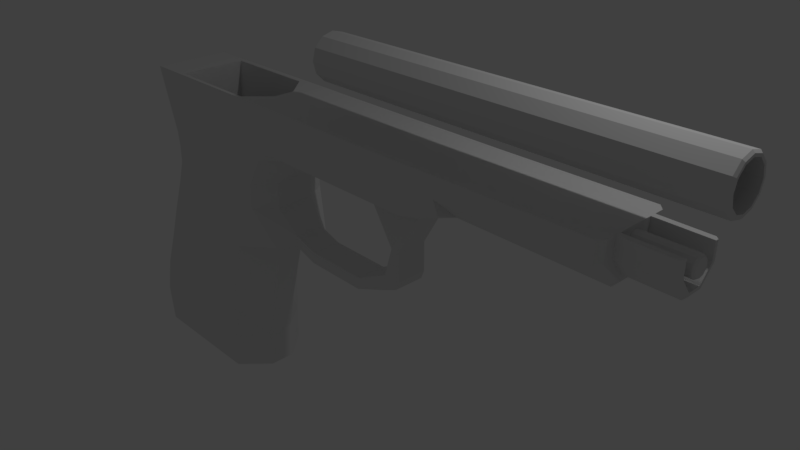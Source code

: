 # Source: Baretta_M9.blend  (saved by Blender 2.78.0; exported with 4.5.12 LTS)
import bpy
from mathutils import Matrix  # noqa: F401  (used for matrix-valued properties, if any)

bpy.ops.wm.read_factory_settings(use_empty=True)
scene = bpy.context.scene
scene.name = 'Scene'

# ---- collections
col_collection_1 = bpy.data.collections.new('Collection 1'); scene.collection.children.link(col_collection_1)

# ---- materials (node trees are filled in below, after node groups)
mat_material = bpy.data.materials.new('Material')
mat_material.alpha_threshold = 0.0
mat_material.use_transparent_shadow = False
mat_material.roughness = 0.5
mat_material.line_color = (0.0, 0.0, 0.0, 1.0)

# ---- material node trees

# ---- world
world_world = bpy.data.worlds.new('World'); scene.world = world_world
world_world.color = (0.05088, 0.05088, 0.05088)
world_world.use_sun_shadow = False
world_world.sun_shadow_jitter_overblur = 0.0
world_world.cycles.sampling_method = 'MANUAL'

# ---- cameras
cam_camera = bpy.data.cameras.new('Camera')
cam_camera.clip_end = 100.0
cam_camera.lens = 35.0
cam_camera.sensor_width = 32.0
cam_camera.sensor_height = 18.0
cam_camera.ortho_scale = 7.314
cam_camera.dof.focus_distance = 0.0
cam_camera.dof.aperture_fstop = 128.0

# ---- lights
light_lamp = bpy.data.lights.new('Lamp', 'POINT')
light_lamp.transmission_factor = 0.0
light_lamp.cutoff_distance = 30.0
light_lamp.energy = 100.0
light_lamp.shadow_buffer_clip_start = 1.001
light_lamp.shadow_soft_size = 0.1
light_lamp.shadow_maximum_resolution = 0.006
light_lamp.use_absolute_resolution = True

# ---- meshes
me_cube = bpy.data.meshes.new('Cube')
me_cube.from_pydata([(0.8909, 0.5909, -0.9832), (0.8909, -0.5909, -0.9832), (-0.5738, -0.4785, -0.9832), (-0.5738, 0.4785, -0.9832), (1.905, 0.5909, 2.75), (1.905, -0.5909, 2.75), (-0.1269, -0.5909, 2.41), (-0.1269, 0.5909, 2.41), (0.9136, 0.5909, -0.4312), (0.9364, 0.5909, 0.1207), (1.068, 0.5909, 0.6727), (1.2, 0.5909, 1.225), (1.645, 0.5909, 1.968), (1.656, 0.5909, 2.329), (0.9136, -0.5909, -0.4312), (0.9364, -0.5909, 0.1207), (1.068, -0.5909, 0.6727), (1.2, -0.5909, 1.225), (1.645, -0.5909, 1.968), (1.656, -0.5909, 2.329), (-1.064, -0.5909, -0.4312), (-0.934, -0.5909, 0.1207), (-0.7038, -0.5909, 0.6727), (-0.4903, -0.5909, 1.225), (-0.26, -0.5909, 1.777), (-0.1305, -0.5909, 2.135), (-1.064, 0.5909, -0.4312), (-0.934, 0.5909, 0.1207), (-0.7038, 0.5909, 0.6727), (-0.4903, 0.5909, 1.225), (-0.26, 0.5909, 1.777), (-0.1305, 0.5909, 2.135), (1.898, 0.5435, 3.5), (1.898, -0.5435, 3.5), (-0.5383, 0.5435, 3.495), (-0.5383, -0.5435, 3.495), (-1.227, -0.2936, -0.9832), (-1.227, 0.2936, -0.9832), (-0.3572, -0.2936, 2.135), (-0.3536, -0.2936, 2.41), (-0.3572, 0.2936, 2.135), (-0.3536, 0.2936, 2.41), (-1.29, -0.2936, -0.4312), (-1.161, -0.2936, 0.1207), (-0.9304, -0.2936, 0.6727), (-0.717, -0.2936, 1.225), (-0.4867, -0.2936, 1.777), (-1.29, 0.2936, -0.4312), (-1.161, 0.2936, 0.1207), (-0.9304, 0.2936, 0.6727), (-0.717, 0.2936, 1.225), (-0.4867, 0.2936, 1.777), (-0.5769, -0.2936, 2.739), (-0.5769, 0.2936, 2.739), (1.141, 0.1487, -0.9832), (1.141, -0.1487, -0.9832), (1.246, 0.1922, -0.4312), (1.37, 0.1922, 0.1207), (1.522, 0.1922, 0.6727), (1.684, 0.1922, 1.225), (1.937, 0.4364, 1.414), (1.246, -0.1922, -0.4312), (1.37, -0.1922, 0.1207), (1.522, -0.1922, 0.6727), (1.684, -0.1922, 1.225), (1.937, -0.4363, 1.414), (-0.8677, 0.2096, 2.867), (-0.9, 0.2303, 3.17), (-0.9, -0.2303, 3.17), (-0.8677, -0.2096, 2.867), (-1.142, 0.1433, 2.854), (-1.141, 0.1574, 3.132), (-1.141, -0.1574, 3.132), (-1.142, -0.1433, 2.854), (-1.227, 0.09452, 2.932), (-1.226, 0.1038, 3.056), (-1.226, -0.1038, 3.056), (-1.227, -0.09452, 2.932), (1.851, 0.2895, 2.32), (2.236, 0.09418, 2.686), (1.851, -0.2895, 2.32), (2.236, -0.09418, 2.686), (1.84, 0.2895, 1.96), (1.84, -0.2895, 1.96), (2.132, 0.2138, 1.604), (2.132, -0.2138, 1.604), (2.131, 0.2242, 1.446), (2.131, -0.2241, 1.446), (2.49, 0.2138, 1.486), (2.49, -0.2138, 1.486), (2.489, 0.2242, 1.328), (2.489, -0.2242, 1.328), (3.414, 0.2138, 1.477), (3.414, -0.2138, 1.477), (3.413, 0.2241, 1.319), (3.413, -0.2242, 1.319), (3.916, 0.2138, 1.729), (3.916, -0.2138, 1.729), (3.914, 0.2241, 1.517), (3.914, -0.2242, 1.517), (4.168, 0.2138, 1.727), (4.168, -0.2138, 1.727), (4.118, 0.2157, 1.603), (4.118, -0.2157, 1.603), (4.039, 0.2138, 2.14), (4.039, -0.2138, 2.14), (4.166, 0.2138, 2.139), (4.166, -0.2138, 2.139), (3.691, 0.2138, 2.693), (3.691, -0.2138, 2.693), (4.494, 0.2138, 2.705), (4.494, -0.2138, 2.705), (1.904, 0.5681, 2.862), (1.904, -0.5681, 2.862), (2.233, 0.4587, 2.801), (2.233, -0.4587, 2.801), (-0.1929, -0.5681, 2.585), (-0.1929, 0.5681, 2.585), (4.41, 0.4587, 2.801), (4.41, -0.4587, 2.801), (-0.3894, -0.2936, 2.463), (-0.3894, 0.2936, 2.463), (2.268, 0.5412, 3.231), (4.412, -0.5412, 3.231), (2.289, 0.5432, 3.497), (2.289, -0.5432, 3.497), (4.413, -0.5432, 3.497), (4.413, 0.5432, 3.497), (3.688, -0.4587, 2.801), (3.688, 0.4587, 2.801), (3.743, -0.5432, 3.497), (3.743, 0.5432, 3.497), (2.268, -0.5412, 3.231), (4.412, 0.5412, 3.231), (3.722, 0.5412, 3.231), (3.722, -0.5412, 3.231), (7.117, 0.3268, 3.275), (7.117, -0.3268, 3.275), (5.031, 0.1584, 2.891), (5.031, -0.1584, 2.891), (5.032, 0.4587, 3.007), (5.032, -0.4587, 3.007), (5.034, -0.5412, 3.234), (5.034, 0.5412, 3.234), (5.035, -0.5349, 3.501), (5.035, 0.5349, 3.501), (7.117, 0.3241, 3.513), (7.117, -0.3241, 3.513), (7.111, 0.1306, 3.031), (7.111, -0.1306, 3.031), (2.518, 0.1246, 3.335), (2.792, 0.2529, 4.205), (8.082, 0.2529, 4.205), (2.792, 0.219, 4.078), (8.082, 0.219, 4.078), (2.792, 0.1261, 3.985), (8.082, 0.1261, 3.985), (2.792, -0.000686, 3.951), (8.082, -0.000686, 3.951), (2.792, -0.1275, 3.985), (8.082, -0.1275, 3.985), (2.792, -0.2203, 4.078), (8.082, -0.2203, 4.078), (2.792, -0.2543, 4.205), (8.082, -0.2543, 4.205), (2.792, -0.2203, 4.332), (8.082, -0.2203, 4.332), (2.792, -0.1275, 4.425), (8.082, -0.1275, 4.425), (2.792, -0.0006861, 4.458), (8.082, -0.0006861, 4.458), (2.792, 0.1261, 4.425), (8.082, 0.1261, 4.425), (2.792, 0.219, 4.332), (8.082, 0.219, 4.332), (2.518, 0.1078, 3.272), (2.518, 0.06195, 3.227), (2.518, -0.000686, 3.21), (2.518, -0.06332, 3.227), (2.518, -0.1092, 3.272), (2.518, -0.126, 3.335), (2.518, -0.1092, 3.398), (2.518, -0.06332, 3.444), (2.518, -0.0006861, 3.46), (2.518, 0.06195, 3.444), (2.518, 0.1078, 3.398), (7.783, 0.2484, 3.296), (7.783, -0.2484, 3.296), (7.778, 0.09315, 3.103), (7.778, -0.09318, 3.103), (7.782, 0.2469, 3.507), (7.782, -0.2469, 3.507), (7.117, 0.248, 3.513), (7.117, -0.248, 3.513), (7.11, 0.2484, 3.296), (7.11, -0.2484, 3.296), (7.105, 0.09315, 3.103), (7.105, -0.09318, 3.103), (7.806, 0.104, 3.335), (7.783, 0.1246, 3.335), (7.806, 0.08999, 3.283), (7.783, 0.1078, 3.272), (7.806, 0.05166, 3.244), (7.783, 0.06195, 3.227), (7.806, -0.000686, 3.23), (7.783, -0.000686, 3.21), (7.806, -0.05304, 3.244), (7.783, -0.06332, 3.227), (7.806, -0.09136, 3.283), (7.783, -0.1092, 3.272), (7.806, -0.1054, 3.335), (7.783, -0.126, 3.335), (7.806, -0.09136, 3.387), (7.783, -0.1092, 3.398), (7.806, -0.05304, 3.426), (7.783, -0.06332, 3.444), (7.806, -0.0006861, 3.44), (7.783, -0.0006861, 3.46), (7.806, 0.05166, 3.426), (7.783, 0.06195, 3.444), (7.806, 0.08999, 3.387), (7.783, 0.1078, 3.398), (7.783, 0.2843, 3.507), (7.743, 0.3241, 3.507), (7.743, -0.3241, 3.507), (7.783, -0.2843, 3.507), (7.783, 0.2869, 3.283), (7.743, 0.3268, 3.269), (7.743, -0.3268, 3.269), (7.783, -0.2869, 3.283), (7.737, 0.1306, 3.025), (7.777, 0.1115, 3.065), (7.777, -0.1115, 3.065), (7.737, -0.1306, 3.025), (7.117, 0.4522, 3.513), (7.042, 0.5349, 3.513), (7.116, 0.4582, 3.258), (7.041, 0.5411, 3.246), (7.041, -0.5412, 3.246), (7.116, -0.4582, 3.258), (7.042, -0.5349, 3.513), (7.117, -0.4522, 3.513), (7.035, 0.1584, 2.875), (7.11, 0.1445, 2.953), (7.11, -0.1445, 2.953), (7.035, -0.1584, 2.875), (8.082, 0.2479, 4.061), (8.056, 0.2711, 4.048), (8.056, 0.3132, 4.205), (8.082, 0.2864, 4.205), (8.082, 0.1429, 3.956), (8.056, 0.1562, 3.933), (8.082, -0.000686, 3.918), (8.056, -0.000686, 3.891), (8.082, -0.1442, 3.956), (8.056, -0.1576, 3.933), (8.082, -0.2493, 4.061), (8.056, -0.2725, 4.048), (8.082, -0.2878, 4.205), (8.056, -0.3146, 4.205), (8.082, -0.2493, 4.348), (8.056, -0.2725, 4.362), (8.082, -0.1442, 4.453), (8.056, -0.1576, 4.477), (8.082, -0.0006861, 4.492), (8.056, -0.0006861, 4.519), (8.082, 0.1429, 4.453), (8.056, 0.1562, 4.477), (8.082, 0.2479, 4.348), (8.056, 0.2711, 4.362), (2.793, 0.3132, 4.205), (2.793, 0.2711, 4.048), (2.793, 0.1562, 3.933), (2.793, -0.000686, 3.891), (2.793, -0.1576, 3.933), (2.793, -0.2725, 4.048), (2.793, -0.3146, 4.205), (2.793, -0.2725, 4.362), (2.793, -0.1576, 4.477), (2.793, -0.0006861, 4.519), (2.793, 0.1562, 4.477), (2.793, 0.2711, 4.362), (0.8412, 0.4785, -0.9832), (-1.0, 0.5909, -0.9832), (0.8412, -0.4785, -0.9832), (-1.0, -0.5909, -0.9832), (1.254, 0.1922, -0.9832), (1.254, -0.1922, -0.9832), (1.434, 0.4785, 3.488), (1.434, -0.4785, 3.488), (0.01923, 0.4785, 3.488), (0.01923, -0.4785, 3.488), (1.734, 0.1487, 3.488), (1.734, -0.1487, 3.488)], [], [(282, 54, 292, 288), (26, 283, 37, 47), (13, 4, 79, 78), (19, 5, 6, 25), (7, 31, 40, 41), (8, 0, 283, 26), (4, 13, 31, 7), (13, 12, 30, 31), (12, 11, 29, 30), (11, 10, 28, 29), (10, 9, 27, 28), (9, 8, 26, 27), (24, 25, 38, 46), (25, 6, 39, 38), (23, 24, 46, 45), (117, 7, 41, 121), (31, 30, 51, 40), (283, 285, 36, 37), (1, 14, 20, 285), (14, 15, 21, 20), (15, 16, 22, 21), (16, 17, 23, 22), (17, 18, 24, 23), (18, 19, 25, 24), (16, 15, 62, 63), (8, 9, 57, 56), (60, 59, 11), (15, 14, 61, 62), (0, 8, 56, 286), (5, 19, 80, 81), (112, 117, 34, 32), (116, 113, 33, 35), (121, 120, 52, 53), (38, 39, 41, 40), (36, 42, 47, 37), (42, 43, 48, 47), (43, 44, 49, 48), (44, 45, 50, 49), (45, 46, 51, 50), (46, 38, 40, 51), (27, 26, 47, 48), (285, 20, 42, 36), (28, 27, 48, 49), (20, 21, 43, 42), (29, 28, 49, 50), (53, 52, 69, 66), (21, 22, 44, 43), (30, 29, 50, 51), (116, 35, 52, 120), (22, 23, 45, 44), (286, 56, 61, 287), (56, 57, 62, 61), (57, 58, 63, 62), (58, 59, 64, 63), (59, 60, 65, 64), (55, 284, 289, 293), (18, 65, 85, 83), (9, 10, 58, 57), (17, 16, 63, 64), (14, 1, 287, 61), (10, 11, 59, 58), (11, 12, 60), (66, 69, 73, 70), (34, 53, 66, 67), (52, 35, 68, 69), (35, 34, 67, 68), (71, 70, 74, 75), (67, 66, 70, 71), (69, 68, 72, 73), (68, 67, 71, 72), (76, 75, 74, 77), (73, 72, 76, 77), (72, 71, 75, 76), (70, 73, 77, 74), (78, 79, 81, 80), (82, 78, 80, 83), (82, 83, 85, 84), (65, 85, 84, 60), (19, 18, 83, 80), (60, 12, 82, 84), (12, 13, 78, 82), (60, 86, 87, 65), (85, 65, 87), (86, 84, 88, 90), (60, 84, 86), (90, 88, 92, 94), (84, 85, 89, 88), (87, 86, 90, 91), (85, 87, 91, 89), (93, 95, 99, 97), (91, 90, 94, 95), (89, 91, 95, 93), (88, 89, 93, 92), (97, 99, 103, 101), (92, 93, 97, 96), (94, 92, 96, 98), (95, 94, 98, 99), (100, 101, 103, 102), (97, 101, 107, 105), (98, 96, 100, 102), (99, 98, 102, 103), (105, 107, 111, 109), (96, 97, 105, 104), (100, 96, 104, 106), (101, 100, 106, 107), (108, 109, 111, 110), (104, 105, 109, 108), (106, 104, 108, 110), (107, 106, 110, 111), (109, 81, 79, 108), (135, 123, 126, 130), (6, 116, 120, 39), (41, 39, 120, 121), (5, 115, 132, 125, 33, 113), (6, 5, 113, 116), (4, 7, 117, 112), (34, 117, 121, 53), (32, 33, 125, 124), (131, 130, 126, 127), (134, 122, 124, 131), (115, 128, 135, 132), (146, 136, 236, 234), (133, 134, 131, 127), (124, 125, 130, 131), (132, 135, 130, 125), (115, 81, 109, 128), (111, 119, 128, 109), (108, 129, 118, 110), (79, 114, 129, 108), (119, 111, 139, 141), (118, 129, 134, 133), (118, 133, 143, 140), (129, 114, 122, 134), (128, 119, 123, 135), (145, 144, 240, 241, 147, 193, 192, 146, 234, 235), (142, 139, 245, 238), (136, 148, 243, 236), (111, 110, 138, 139), (110, 118, 140, 138), (138, 140, 143), (123, 119, 141, 142), (149, 137, 239, 244), (126, 123, 142, 144), (133, 127, 145, 143), (127, 126, 144, 145), (148, 149, 244, 243), (139, 142, 141), (18, 17, 65), (65, 17, 64), (81, 115, 5), (4, 112, 32, 124, 122, 114), (4, 114, 79), (175, 201, 203, 176), (271, 247, 251, 272), (184, 219, 221, 185), (154, 156, 250, 246), (183, 217, 219, 184), (156, 158, 252, 250), (182, 215, 217, 183), (158, 160, 254, 252), (181, 213, 215, 182), (160, 162, 256, 254), (180, 211, 213, 181), (162, 164, 258, 256), (179, 209, 211, 180), (164, 166, 260, 258), (178, 207, 209, 179), (166, 168, 262, 260), (150, 175, 176, 177, 178, 179, 180, 181, 182, 183, 184, 185), (177, 205, 207, 178), (168, 170, 264, 262), (150, 199, 201, 175), (176, 203, 205, 177), (170, 172, 266, 264), (174, 172, 171, 173), (200, 198, 220, 218, 216, 214, 212, 210, 208, 206, 204, 202), (172, 174, 268, 266), (174, 152, 249, 268), (149, 148, 230, 233), (138, 143, 237, 242), (139, 138, 242, 245), (144, 142, 238, 240), (137, 147, 241, 239), (188, 186, 194, 196), (188, 189, 232, 231), (222, 223, 146, 192, 190), (186, 188, 231, 226), (147, 224, 225, 191, 193), (187, 191, 225, 229), (147, 137, 228, 224), (189, 187, 229, 232), (137, 149, 233, 228), (194, 192, 193, 195, 197, 196), (191, 187, 195, 193), (187, 189, 197, 195), (189, 188, 196, 197), (186, 190, 192, 194), (148, 136, 227, 230), (190, 186, 226, 222), (215, 213, 212, 214), (207, 205, 204, 206), (213, 211, 210, 212), (205, 203, 202, 204), (211, 209, 208, 210), (203, 201, 200, 202), (209, 207, 206, 208), (201, 199, 198, 200), (217, 215, 214, 216), (219, 217, 216, 218), (221, 219, 218, 220), (199, 221, 220, 198), (185, 221, 199, 150), (270, 248, 247, 271), (281, 269, 248, 270), (273, 253, 255, 274), (274, 255, 257, 275), (275, 257, 259, 276), (276, 259, 261, 277), (277, 261, 263, 278), (278, 263, 265, 279), (279, 265, 267, 280), (280, 267, 269, 281), (272, 251, 253, 273), (154, 152, 151, 153), (168, 166, 165, 167), (162, 160, 159, 161), (152, 174, 173, 151), (156, 154, 153, 155), (170, 168, 167, 169), (164, 162, 161, 163), (158, 156, 155, 157), (172, 170, 169, 171), (166, 164, 163, 165), (160, 158, 157, 159), (222, 226, 227, 223), (229, 225, 224, 228), (231, 232, 233, 230), (226, 231, 230, 227), (228, 233, 232, 229), (136, 146, 223, 227), (234, 236, 237, 235), (239, 241, 240, 238), (243, 244, 245, 242), (236, 243, 242, 237), (238, 245, 244, 239), (143, 145, 235, 237), (247, 248, 249, 246), (251, 247, 246, 250), (253, 251, 250, 252), (255, 253, 252, 254), (257, 255, 254, 256), (259, 257, 256, 258), (261, 259, 258, 260), (263, 261, 260, 262), (265, 263, 262, 264), (267, 265, 264, 266), (269, 267, 266, 268), (248, 269, 268, 249), (152, 154, 246, 249), (153, 151, 270, 271), (155, 153, 271, 272), (157, 155, 272, 273), (159, 157, 273, 274), (161, 159, 274, 275), (163, 161, 275, 276), (165, 163, 276, 277), (167, 165, 277, 278), (169, 167, 278, 279), (171, 169, 279, 280), (173, 171, 280, 281), (151, 173, 281, 270), (282, 3, 283, 0), (2, 284, 1, 285), (3, 2, 285, 283), (54, 282, 0, 286), (55, 54, 286, 287), (284, 55, 287, 1), (284, 2, 291, 289), (54, 55, 293, 292), (2, 3, 290, 291), (3, 282, 288, 290), (35, 33, 289, 291), (289, 33, 293), (33, 32, 292, 293), (292, 32, 288), (34, 290, 288, 32), (34, 35, 291, 290)])
me_cube.materials.append(mat_material)
me_cube.use_remesh_preserve_volume = False
me_cube.use_remesh_preserve_attributes = False
me_cube.use_mirror_vertex_groups = False
me_cube.update()

# ---- objects
ob_cube = bpy.data.objects.new('Cube', me_cube)
ob_lamp = bpy.data.objects.new('Lamp', light_lamp)
ob_camera = bpy.data.objects.new('Camera', cam_camera)

# ---- transforms, parenting, visibility, modifiers, constraints
ob_cube.location = (-3.383, 0.0, -1.738)
ob_cube.lock_rotations_4d = False
ob_cube.empty_display_type = 'ARROWS'
ob_cube.lineart.crease_threshold = 0.0
ob_lamp.location = (4.076, 1.005, 5.904)
ob_lamp.rotation_euler = (0.6503, 0.05522, 1.866)
ob_lamp.lock_rotations_4d = False
ob_lamp.empty_display_type = 'ARROWS'
ob_lamp.color = (0.0, 0.0, 0.0, 0.0)
ob_lamp.lineart.crease_threshold = 0.0
ob_camera.location = (7.481, -6.508, 5.344)
ob_camera.rotation_euler = (1.109, 0.0, 0.8149)
ob_camera.lock_rotations_4d = False
ob_camera.empty_display_type = 'ARROWS'
ob_camera.color = (0.0, 0.0, 0.0, 0.0)
ob_camera.display_type = 'WIRE'
ob_camera.lineart.crease_threshold = 0.0

# ---- collection membership
col_collection_1.objects.link(ob_cube)
col_collection_1.objects.link(ob_lamp)
col_collection_1.objects.link(ob_camera)

# ---- scene / render settings (as saved in the file)
scene.camera = ob_camera
scene.frame_start = 1; scene.frame_end = 250; scene.frame_set(0)
scene.render.engine = 'BLENDER_EEVEE_NEXT'
scene.render.resolution_percentage = 50
scene.render.dither_intensity = 0.0
scene.cycles.use_denoising = False
scene.cycles.samples = 128
scene.cycles.sampling_pattern = 'TABULATED_SOBOL'
scene.cycles.light_sampling_threshold = 0.0
scene.cycles.use_adaptive_sampling = False
scene.cycles.use_light_tree = False
scene.cycles.blur_glossy = 0.0
scene.cycles.sample_clamp_indirect = 0.0
scene.view_settings.view_transform = 'Standard'
bpy.context.view_layer.update()
